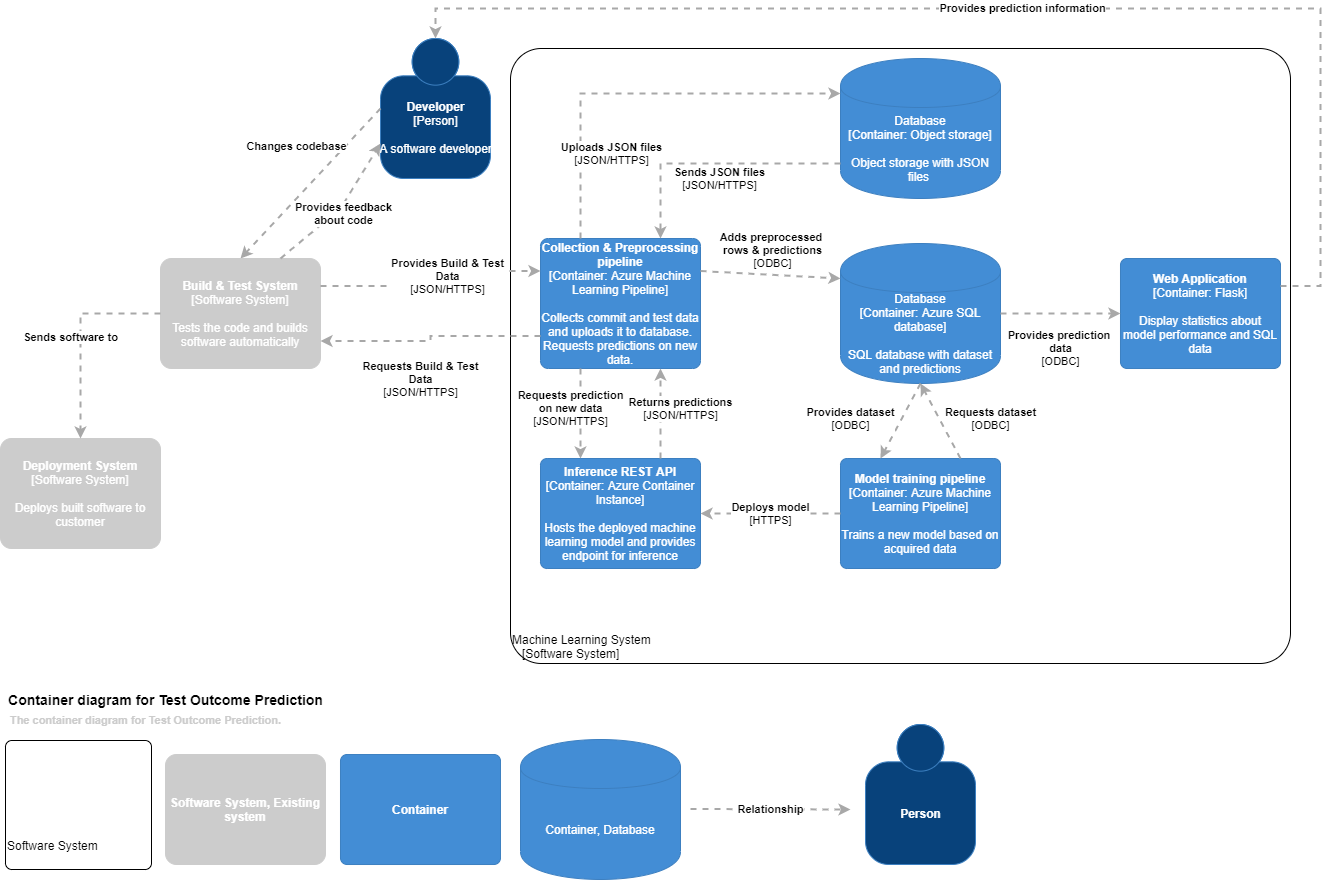

The diagram above was exported from draw.io. Its source (the exported page's mxGraphModel, read from the mxfile embedded in the PNG):
<mxGraphModel dx="1422" dy="1931" grid="1" gridSize="10" guides="1" tooltips="1" connect="1" arrows="1" fold="1" page="1" pageScale="1" pageWidth="827" pageHeight="1169" math="0" shadow="0">
  <root>
    <mxCell id="0cmTYPPoCOpa1tRzq7VI-0" />
    <mxCell id="0cmTYPPoCOpa1tRzq7VI-1" parent="0cmTYPPoCOpa1tRzq7VI-0" />
    <mxCell id="0cmTYPPoCOpa1tRzq7VI-2" value="&lt;b&gt;&lt;font&gt;Developer&lt;/font&gt;&lt;/b&gt;&lt;div&gt;&lt;font&gt;[Person]&lt;/font&gt;&lt;/div&gt;&lt;font&gt;&lt;br&gt;&lt;/font&gt;&lt;div&gt;&lt;font&gt;A software developer&lt;/font&gt;&lt;/div&gt;" style="html=1;dashed=0;whitespace=wrap;fillColor=#08427b;strokeColor=#3c7fc0;shape=mxgraph.c4.person;align=center;points=[[0.5,0,0],[1,0.5,0],[1,0.75,0],[0.75,1,0],[0.5,1,0],[0.25,1,0],[0,0.75,0],[0,0.5,0]];fontColor=#FFFFFF;" parent="0cmTYPPoCOpa1tRzq7VI-1" vertex="1">
      <mxGeometry x="380" y="-10" width="110.00000000000001" height="140" as="geometry" />
    </mxCell>
    <mxCell id="0cmTYPPoCOpa1tRzq7VI-3" value="&lt;div style=&quot;text-align: left&quot;&gt;&lt;div style=&quot;text-align: center&quot;&gt;&lt;b&gt;Changes codebase&lt;/b&gt;&lt;/div&gt;&lt;/div&gt;" style="edgeStyle=none;rounded=0;html=1;entryX=0.5;entryY=0;jettySize=auto;orthogonalLoop=1;strokeColor=#A8A8A8;strokeWidth=2;fontColor=#000000;jumpStyle=none;dashed=1;exitX=0;exitY=0.5;exitDx=0;exitDy=0;exitPerimeter=0;entryDx=0;entryDy=0;entryPerimeter=0;" parent="0cmTYPPoCOpa1tRzq7VI-1" source="0cmTYPPoCOpa1tRzq7VI-2" target="0cmTYPPoCOpa1tRzq7VI-4" edge="1">
      <mxGeometry x="-0.1694" y="-35" width="200" relative="1" as="geometry">
        <mxPoint x="310" y="310" as="sourcePoint" />
        <mxPoint x="525" y="210" as="targetPoint" />
        <mxPoint as="offset" />
      </mxGeometry>
    </mxCell>
    <mxCell id="0cmTYPPoCOpa1tRzq7VI-4" value="&lt;span&gt;&lt;b&gt;Build &amp;amp; Test System&lt;br&gt;&lt;/b&gt;[Software System]&lt;/span&gt;&lt;br&gt;&lt;br&gt;&lt;div&gt;Tests the code and builds software automatically&lt;/div&gt;" style="rounded=1;whiteSpace=wrap;html=1;labelBackgroundColor=none;fillColor=#CCCCCC;fontColor=#FFFFFF;align=center;arcSize=10;strokeColor=#CCCCCC;points=[[0.25,0,0],[0.5,0,0],[0.75,0,0],[1,0.25,0],[1,0.5,0],[1,0.75,0],[0.75,1,0],[0.5,1,0],[0.25,1,0],[0,0.75,0],[0,0.5,0],[0,0.25,0]];" parent="0cmTYPPoCOpa1tRzq7VI-1" vertex="1">
      <mxGeometry x="160" y="210" width="160" height="110.00000000000001" as="geometry" />
    </mxCell>
    <mxCell id="0cmTYPPoCOpa1tRzq7VI-5" value="&lt;span&gt;&lt;b&gt;Deployment System&lt;br&gt;&lt;/b&gt;[Software System]&lt;/span&gt;&lt;br&gt;&lt;br&gt;&lt;div&gt;Deploys built software to customer&lt;/div&gt;" style="rounded=1;whiteSpace=wrap;html=1;labelBackgroundColor=none;fillColor=#CCCCCC;fontColor=#FFFFFF;align=center;arcSize=10;strokeColor=#CCCCCC;points=[[0.25,0,0],[0.5,0,0],[0.75,0,0],[1,0.25,0],[1,0.5,0],[1,0.75,0],[0.75,1,0],[0.5,1,0],[0.25,1,0],[0,0.75,0],[0,0.5,0],[0,0.25,0]];" parent="0cmTYPPoCOpa1tRzq7VI-1" vertex="1">
      <mxGeometry y="390" width="160" height="110.00000000000001" as="geometry" />
    </mxCell>
    <mxCell id="0cmTYPPoCOpa1tRzq7VI-6" value="&lt;div style=&quot;text-align: left&quot;&gt;&lt;div style=&quot;text-align: center&quot;&gt;&lt;b&gt;Sends software to&lt;/b&gt;&lt;/div&gt;&lt;/div&gt;" style="edgeStyle=orthogonalEdgeStyle;rounded=0;html=1;entryX=0.5;entryY=0;jettySize=auto;orthogonalLoop=1;strokeColor=#A8A8A8;strokeWidth=2;fontColor=#000000;jumpStyle=none;dashed=1;exitX=0;exitY=0.5;exitDx=0;exitDy=0;exitPerimeter=0;entryDx=0;entryDy=0;entryPerimeter=0;" parent="0cmTYPPoCOpa1tRzq7VI-1" source="0cmTYPPoCOpa1tRzq7VI-4" target="0cmTYPPoCOpa1tRzq7VI-5" edge="1">
      <mxGeometry x="0.0145" y="-10" width="200" relative="1" as="geometry">
        <mxPoint x="310" y="310" as="sourcePoint" />
        <mxPoint x="510" y="310" as="targetPoint" />
        <mxPoint as="offset" />
      </mxGeometry>
    </mxCell>
    <mxCell id="0cmTYPPoCOpa1tRzq7VI-7" value="&lt;div style=&quot;text-align: left&quot;&gt;&lt;div style=&quot;text-align: center&quot;&gt;&lt;b&gt;Provides feedback&lt;/b&gt;&lt;/div&gt;&lt;div style=&quot;text-align: center&quot;&gt;&lt;b&gt;about code&lt;/b&gt;&lt;/div&gt;&lt;/div&gt;" style="edgeStyle=none;rounded=0;html=1;entryX=0;entryY=0.75;jettySize=auto;orthogonalLoop=1;strokeColor=#A8A8A8;strokeWidth=2;fontColor=#000000;jumpStyle=none;dashed=1;exitX=0.75;exitY=0;exitDx=0;exitDy=0;exitPerimeter=0;entryDx=0;entryDy=0;entryPerimeter=0;" parent="0cmTYPPoCOpa1tRzq7VI-1" source="0cmTYPPoCOpa1tRzq7VI-4" target="0cmTYPPoCOpa1tRzq7VI-2" edge="1">
      <mxGeometry x="0.0016" y="-6" width="200" relative="1" as="geometry">
        <mxPoint x="310" y="310" as="sourcePoint" />
        <mxPoint x="510" y="310" as="targetPoint" />
        <mxPoint as="offset" />
        <Array as="points">
          <mxPoint x="340" y="160" />
        </Array>
      </mxGeometry>
    </mxCell>
    <mxCell id="S686sqeUbZ6WQG0pYpm--0" value="&lt;div style=&quot;text-align: left&quot;&gt;Machine Learning System&lt;/div&gt;&lt;div style=&quot;text-align: left&quot;&gt;&amp;nbsp; &amp;nbsp;[Software System]&lt;/div&gt;" style="rounded=1;whiteSpace=wrap;html=1;labelBackgroundColor=none;fillColor=#ffffff;fontColor=#000000;align=left;arcSize=5;strokeColor=#000000;verticalAlign=bottom;points=[[0.25,0,0],[0.5,0,0],[0.75,0,0],[1,0.25,0],[1,0.5,0],[1,0.75,0],[0.75,1,0],[0.5,1,0],[0.25,1,0],[0,0.75,0],[0,0.5,0],[0,0.25,0]];" parent="0cmTYPPoCOpa1tRzq7VI-1" vertex="1">
      <mxGeometry x="510" y="5" width="570" height="615" as="geometry" />
    </mxCell>
    <mxCell id="S686sqeUbZ6WQG0pYpm--1" value="&lt;span&gt;&lt;b&gt;Data Collector&lt;br&gt;&lt;/b&gt;[Container: Python&lt;/span&gt;&lt;span&gt;]&lt;/span&gt;&lt;br&gt;&lt;br&gt;&lt;div&gt;Collects commit and test data and uploads it to database&lt;/div&gt;" style="rounded=1;whiteSpace=wrap;html=1;labelBackgroundColor=none;fillColor=#438dd5;fontColor=#ffffff;align=center;arcSize=6;strokeColor=#3c7fc0;points=[[0.25,0,0],[0.5,0,0],[0.75,0,0],[1,0.25,0],[1,0.5,0],[1,0.75,0],[0.75,1,0],[0.5,1,0],[0.25,1,0],[0,0.75,0],[0,0.5,0],[0,0.25,0]];" parent="0cmTYPPoCOpa1tRzq7VI-1" vertex="1">
      <mxGeometry x="530" y="210" width="160" height="110.00000000000001" as="geometry" />
    </mxCell>
    <mxCell id="S686sqeUbZ6WQG0pYpm--2" value="&lt;div style=&quot;text-align: left&quot;&gt;&lt;div style=&quot;text-align: center&quot;&gt;&lt;b&gt;Provides Build &amp;amp; Test&lt;/b&gt;&lt;/div&gt;&lt;div style=&quot;text-align: center&quot;&gt;&lt;b&gt;Data&lt;/b&gt;&lt;/div&gt;&lt;div style=&quot;text-align: center&quot;&gt;[JSON/HTTPS]&lt;/div&gt;&lt;/div&gt;" style="edgeStyle=none;rounded=0;html=1;entryX=0;entryY=0.25;jettySize=auto;orthogonalLoop=1;strokeColor=#A8A8A8;strokeWidth=2;fontColor=#000000;jumpStyle=none;dashed=1;exitX=1;exitY=0.25;exitDx=0;exitDy=0;exitPerimeter=0;entryDx=0;entryDy=0;entryPerimeter=0;" parent="0cmTYPPoCOpa1tRzq7VI-1" source="0cmTYPPoCOpa1tRzq7VI-4" target="S686sqeUbZ6WQG0pYpm--1" edge="1">
      <mxGeometry width="200" relative="1" as="geometry">
        <mxPoint x="460" y="340" as="sourcePoint" />
        <mxPoint x="660" y="340" as="targetPoint" />
      </mxGeometry>
    </mxCell>
    <mxCell id="S686sqeUbZ6WQG0pYpm--3" value="&lt;div style=&quot;text-align: left&quot;&gt;&lt;div style=&quot;text-align: center&quot;&gt;&lt;b&gt;Requests Build &amp;amp; Test&lt;/b&gt;&lt;/div&gt;&lt;div style=&quot;text-align: center&quot;&gt;&lt;b&gt;Data&lt;/b&gt;&lt;/div&gt;&lt;div style=&quot;text-align: center&quot;&gt;[JSON/HTTPS]&lt;/div&gt;&lt;/div&gt;" style="edgeStyle=none;rounded=0;html=1;entryX=1;entryY=0.75;jettySize=auto;orthogonalLoop=1;strokeColor=#A8A8A8;strokeWidth=2;fontColor=#000000;jumpStyle=none;dashed=1;exitX=0;exitY=0.75;exitDx=0;exitDy=0;exitPerimeter=0;entryDx=0;entryDy=0;entryPerimeter=0;" parent="0cmTYPPoCOpa1tRzq7VI-1" source="S686sqeUbZ6WQG0pYpm--1" target="0cmTYPPoCOpa1tRzq7VI-4" edge="1">
      <mxGeometry x="0.0476" y="18" width="200" relative="1" as="geometry">
        <mxPoint x="460" y="340" as="sourcePoint" />
        <mxPoint x="660" y="340" as="targetPoint" />
        <mxPoint as="offset" />
      </mxGeometry>
    </mxCell>
    <mxCell id="S686sqeUbZ6WQG0pYpm--4" value="&lt;span&gt;Database&lt;/span&gt;&lt;div&gt;[Container: Object storage]&lt;/div&gt;&lt;br&gt;&lt;div&gt;Object storage with JSON files &amp;amp; CSV file&lt;/div&gt;" style="shape=cylinder;whiteSpace=wrap;html=1;boundedLbl=1;rounded=0;labelBackgroundColor=none;fillColor=#438dd5;fontSize=12;fontColor=#ffffff;align=center;strokeColor=#3c7fc0;points=[[0.5,0,0],[1,0.25,0],[1,0.5,0],[1,0.75,0],[0.5,1,0],[0,0.75,0],[0,0.5,0],[0,0.25,0]];" parent="0cmTYPPoCOpa1tRzq7VI-1" vertex="1">
      <mxGeometry x="840" y="195" width="160" height="140" as="geometry" />
    </mxCell>
    <mxCell id="S686sqeUbZ6WQG0pYpm--5" value="&lt;div style=&quot;text-align: left&quot;&gt;&lt;div style=&quot;text-align: center&quot;&gt;&lt;b&gt;Uploads JSON files&lt;/b&gt;&lt;/div&gt;&lt;div style=&quot;text-align: center&quot;&gt;[JSON/HTTPS]&lt;/div&gt;&lt;/div&gt;" style="edgeStyle=none;rounded=0;html=1;entryX=0;entryY=0.25;jettySize=auto;orthogonalLoop=1;strokeColor=#A8A8A8;strokeWidth=2;fontColor=#000000;jumpStyle=none;dashed=1;exitX=1;exitY=0.25;exitDx=0;exitDy=0;exitPerimeter=0;entryDx=0;entryDy=0;entryPerimeter=0;" parent="0cmTYPPoCOpa1tRzq7VI-1" source="S686sqeUbZ6WQG0pYpm--1" target="S686sqeUbZ6WQG0pYpm--4" edge="1">
      <mxGeometry width="200" relative="1" as="geometry">
        <mxPoint x="710" y="300" as="sourcePoint" />
        <mxPoint x="910" y="300" as="targetPoint" />
      </mxGeometry>
    </mxCell>
    <mxCell id="S686sqeUbZ6WQG0pYpm--7" value="&lt;span&gt;&lt;b&gt;Data Preprocessor&lt;br&gt;&lt;/b&gt;[Container: Python&lt;/span&gt;&lt;span&gt;]&lt;/span&gt;&lt;br&gt;&lt;br&gt;&lt;div&gt;Preprocesses provided data and creates CSV file&lt;/div&gt;" style="rounded=1;whiteSpace=wrap;html=1;labelBackgroundColor=none;fillColor=#438dd5;fontColor=#ffffff;align=center;arcSize=6;strokeColor=#3c7fc0;points=[[0.25,0,0],[0.5,0,0],[0.75,0,0],[1,0.25,0],[1,0.5,0],[1,0.75,0],[0.75,1,0],[0.5,1,0],[0.25,1,0],[0,0.75,0],[0,0.5,0],[0,0.25,0]];" parent="0cmTYPPoCOpa1tRzq7VI-1" vertex="1">
      <mxGeometry x="840" y="20" width="160" height="110.00000000000001" as="geometry" />
    </mxCell>
    <mxCell id="S686sqeUbZ6WQG0pYpm--8" value="&lt;div style=&quot;text-align: left&quot;&gt;&lt;div style=&quot;text-align: center&quot;&gt;&lt;b&gt;Uploads CSV&lt;/b&gt;&lt;/div&gt;&lt;div style=&quot;text-align: center&quot;&gt;[JSON HTTPS]&lt;/div&gt;&lt;/div&gt;" style="edgeStyle=none;rounded=0;html=1;entryX=0.5;entryY=0;jettySize=auto;orthogonalLoop=1;strokeColor=#A8A8A8;strokeWidth=2;fontColor=#000000;jumpStyle=none;dashed=1;exitX=0.25;exitY=1;exitDx=0;exitDy=0;exitPerimeter=0;entryDx=0;entryDy=0;entryPerimeter=0;" parent="0cmTYPPoCOpa1tRzq7VI-1" source="S686sqeUbZ6WQG0pYpm--7" target="S686sqeUbZ6WQG0pYpm--4" edge="1">
      <mxGeometry x="-0.7425" y="-41" width="200" relative="1" as="geometry">
        <mxPoint x="460" y="340" as="sourcePoint" />
        <mxPoint x="660" y="340" as="targetPoint" />
        <mxPoint as="offset" />
      </mxGeometry>
    </mxCell>
    <mxCell id="S686sqeUbZ6WQG0pYpm--9" value="&lt;div style=&quot;text-align: left&quot;&gt;&lt;div style=&quot;text-align: center&quot;&gt;&lt;b&gt;Provides JSON files&lt;/b&gt;&lt;/div&gt;&lt;div style=&quot;text-align: center&quot;&gt;[JSON HTTPS]&lt;/div&gt;&lt;/div&gt;" style="edgeStyle=none;rounded=0;html=1;entryX=0.75;entryY=1;jettySize=auto;orthogonalLoop=1;strokeColor=#A8A8A8;strokeWidth=2;fontColor=#000000;jumpStyle=none;dashed=1;exitX=0.5;exitY=0;exitDx=0;exitDy=0;exitPerimeter=0;entryDx=0;entryDy=0;entryPerimeter=0;" parent="0cmTYPPoCOpa1tRzq7VI-1" source="S686sqeUbZ6WQG0pYpm--4" target="S686sqeUbZ6WQG0pYpm--7" edge="1">
      <mxGeometry x="0.8798" y="-50" width="200" relative="1" as="geometry">
        <mxPoint x="1020" y="415" as="sourcePoint" />
        <mxPoint x="1060" y="310" as="targetPoint" />
        <mxPoint as="offset" />
      </mxGeometry>
    </mxCell>
    <mxCell id="S686sqeUbZ6WQG0pYpm--10" value="&lt;span&gt;&lt;b&gt;Model training environment&lt;br&gt;&lt;/b&gt;[Container: Cloud training instance&lt;/span&gt;&lt;span&gt;]&lt;/span&gt;&lt;br&gt;&lt;br&gt;&lt;div&gt;Trains a new model based on acquired data&lt;/div&gt;" style="rounded=1;whiteSpace=wrap;html=1;labelBackgroundColor=none;fillColor=#438dd5;fontColor=#ffffff;align=center;arcSize=6;strokeColor=#3c7fc0;points=[[0.25,0,0],[0.5,0,0],[0.75,0,0],[1,0.25,0],[1,0.5,0],[1,0.75,0],[0.75,1,0],[0.5,1,0],[0.25,1,0],[0,0.75,0],[0,0.5,0],[0,0.25,0]];" parent="0cmTYPPoCOpa1tRzq7VI-1" vertex="1">
      <mxGeometry x="840" y="410" width="160" height="110.00000000000001" as="geometry" />
    </mxCell>
    <mxCell id="S686sqeUbZ6WQG0pYpm--11" value="&lt;div style=&quot;text-align: left&quot;&gt;&lt;div style=&quot;text-align: center&quot;&gt;&lt;b&gt;Provides CSV file&lt;/b&gt;&lt;/div&gt;&lt;div style=&quot;text-align: center&quot;&gt;[HTTPS]&lt;/div&gt;&lt;/div&gt;" style="edgeStyle=none;rounded=0;html=1;entryX=0.5;entryY=0;jettySize=auto;orthogonalLoop=1;strokeColor=#A8A8A8;strokeWidth=2;fontColor=#000000;jumpStyle=none;dashed=1;exitX=0.5;exitY=1;exitDx=0;exitDy=0;exitPerimeter=0;entryDx=0;entryDy=0;entryPerimeter=0;" parent="0cmTYPPoCOpa1tRzq7VI-1" source="S686sqeUbZ6WQG0pYpm--4" target="S686sqeUbZ6WQG0pYpm--10" edge="1">
      <mxGeometry width="200" relative="1" as="geometry">
        <mxPoint x="460" y="340" as="sourcePoint" />
        <mxPoint x="660" y="340" as="targetPoint" />
      </mxGeometry>
    </mxCell>
    <mxCell id="S686sqeUbZ6WQG0pYpm--13" value="&lt;span&gt;&lt;b&gt;Inference REST API&lt;br&gt;&lt;/b&gt;[Container: Cloud Container Instance&lt;/span&gt;&lt;span&gt;]&lt;/span&gt;&lt;br&gt;&lt;br&gt;&lt;div&gt;Hosts the deployed machine learning model and provides endpoint for inference&lt;/div&gt;" style="rounded=1;whiteSpace=wrap;html=1;labelBackgroundColor=none;fillColor=#438dd5;fontColor=#ffffff;align=center;arcSize=6;strokeColor=#3c7fc0;points=[[0.25,0,0],[0.5,0,0],[0.75,0,0],[1,0.25,0],[1,0.5,0],[1,0.75,0],[0.75,1,0],[0.5,1,0],[0.25,1,0],[0,0.75,0],[0,0.5,0],[0,0.25,0]];" parent="0cmTYPPoCOpa1tRzq7VI-1" vertex="1">
      <mxGeometry x="530" y="410" width="160" height="110.00000000000001" as="geometry" />
    </mxCell>
    <mxCell id="S686sqeUbZ6WQG0pYpm--14" value="&lt;div style=&quot;text-align: left&quot;&gt;&lt;div style=&quot;text-align: center&quot;&gt;&lt;b&gt;Deploy model&lt;/b&gt;&lt;/div&gt;&lt;div style=&quot;text-align: center&quot;&gt;[HTTPS]&lt;/div&gt;&lt;/div&gt;" style="edgeStyle=none;rounded=0;html=1;entryX=1;entryY=0.5;jettySize=auto;orthogonalLoop=1;strokeColor=#A8A8A8;strokeWidth=2;fontColor=#000000;jumpStyle=none;dashed=1;exitX=0;exitY=0.5;exitDx=0;exitDy=0;exitPerimeter=0;entryDx=0;entryDy=0;entryPerimeter=0;" parent="0cmTYPPoCOpa1tRzq7VI-1" source="S686sqeUbZ6WQG0pYpm--10" target="S686sqeUbZ6WQG0pYpm--13" edge="1">
      <mxGeometry width="200" relative="1" as="geometry">
        <mxPoint x="460" y="340" as="sourcePoint" />
        <mxPoint x="660" y="340" as="targetPoint" />
      </mxGeometry>
    </mxCell>
    <mxCell id="S686sqeUbZ6WQG0pYpm--15" value="&lt;div style=&quot;text-align: left&quot;&gt;&lt;div style=&quot;text-align: center&quot;&gt;&lt;b&gt;Requests test run recommendations&lt;/b&gt;&lt;/div&gt;&lt;div style=&quot;text-align: center&quot;&gt;[HTTPS]&lt;/div&gt;&lt;/div&gt;" style="edgeStyle=orthogonalEdgeStyle;rounded=0;html=1;entryX=0;entryY=0.75;jettySize=auto;orthogonalLoop=1;strokeColor=#A8A8A8;strokeWidth=2;fontColor=#000000;jumpStyle=none;dashed=1;exitX=0.25;exitY=1;exitDx=0;exitDy=0;exitPerimeter=0;entryDx=0;entryDy=0;entryPerimeter=0;" parent="0cmTYPPoCOpa1tRzq7VI-1" source="0cmTYPPoCOpa1tRzq7VI-4" target="S686sqeUbZ6WQG0pYpm--13" edge="1">
      <mxGeometry width="200" relative="1" as="geometry">
        <mxPoint x="210" y="480" as="sourcePoint" />
        <mxPoint x="410" y="480" as="targetPoint" />
      </mxGeometry>
    </mxCell>
    <mxCell id="S686sqeUbZ6WQG0pYpm--16" value="&lt;div style=&quot;text-align: left&quot;&gt;&lt;div style=&quot;text-align: center&quot;&gt;&lt;b&gt;Returns test run&lt;/b&gt;&lt;/div&gt;&lt;div style=&quot;text-align: center&quot;&gt;&lt;b&gt;recommendation&lt;/b&gt;&lt;/div&gt;&lt;div style=&quot;text-align: center&quot;&gt;[JSON/HTTPS]&lt;/div&gt;&lt;/div&gt;" style="edgeStyle=orthogonalEdgeStyle;rounded=0;html=1;entryX=0.75;entryY=1;jettySize=auto;orthogonalLoop=1;strokeColor=#A8A8A8;strokeWidth=2;fontColor=#000000;jumpStyle=none;dashed=1;exitX=0;exitY=0.25;exitDx=0;exitDy=0;exitPerimeter=0;entryDx=0;entryDy=0;entryPerimeter=0;" parent="0cmTYPPoCOpa1tRzq7VI-1" source="S686sqeUbZ6WQG0pYpm--13" target="0cmTYPPoCOpa1tRzq7VI-4" edge="1">
      <mxGeometry width="200" relative="1" as="geometry">
        <mxPoint x="460" y="340" as="sourcePoint" />
        <mxPoint x="660" y="340" as="targetPoint" />
      </mxGeometry>
    </mxCell>
    <mxCell id="qDnEXWj13Ceh6WO8_dfG-0" value="&lt;font color=&quot;#000000&quot; size=&quot;1&quot;&gt;&lt;b style=&quot;font-size: 14px&quot;&gt;Container diagram for Test Outcome Prediction&lt;/b&gt;&lt;/font&gt;" style="text;html=1;align=center;verticalAlign=middle;resizable=0;points=[];autosize=1;fontColor=#FFFFFF;" parent="0cmTYPPoCOpa1tRzq7VI-1" vertex="1">
      <mxGeometry y="641" width="330" height="20" as="geometry" />
    </mxCell>
    <mxCell id="qDnEXWj13Ceh6WO8_dfG-2" value="&lt;b&gt;Software System, Existing system&lt;/b&gt;" style="rounded=1;whiteSpace=wrap;html=1;labelBackgroundColor=none;fillColor=#CCCCCC;fontColor=#FFFFFF;align=center;arcSize=10;strokeColor=#CCCCCC;points=[[0.25,0,0],[0.5,0,0],[0.75,0,0],[1,0.25,0],[1,0.5,0],[1,0.75,0],[0.75,1,0],[0.5,1,0],[0.25,1,0],[0,0.75,0],[0,0.5,0],[0,0.25,0]];" parent="0cmTYPPoCOpa1tRzq7VI-1" vertex="1">
      <mxGeometry x="165" y="706" width="160" height="110.00000000000001" as="geometry" />
    </mxCell>
    <mxCell id="qDnEXWj13Ceh6WO8_dfG-3" value="&lt;font size=&quot;1&quot; color=&quot;#cccccc&quot;&gt;&lt;b style=&quot;font-size: 11px&quot;&gt;The container diagram for Test Outcome Prediction.&lt;/b&gt;&lt;/font&gt;" style="text;html=1;align=center;verticalAlign=middle;resizable=0;points=[];autosize=1;fontColor=#FFFFFF;" parent="0cmTYPPoCOpa1tRzq7VI-1" vertex="1">
      <mxGeometry y="661" width="290" height="20" as="geometry" />
    </mxCell>
    <mxCell id="qDnEXWj13Ceh6WO8_dfG-4" value="&lt;div style=&quot;text-align: left&quot;&gt;&lt;div style=&quot;text-align: center&quot;&gt;&lt;b&gt;Relationship&lt;/b&gt;&lt;/div&gt;&lt;/div&gt;" style="edgeStyle=none;rounded=0;html=1;jettySize=auto;orthogonalLoop=1;strokeColor=#A8A8A8;strokeWidth=2;fontColor=#000000;jumpStyle=none;dashed=1;" parent="0cmTYPPoCOpa1tRzq7VI-1" edge="1">
      <mxGeometry width="200" relative="1" as="geometry">
        <mxPoint x="690" y="760.5" as="sourcePoint" />
        <mxPoint x="850" y="761" as="targetPoint" />
      </mxGeometry>
    </mxCell>
    <mxCell id="qDnEXWj13Ceh6WO8_dfG-5" value="&lt;b&gt;Person&lt;/b&gt;" style="html=1;dashed=0;whitespace=wrap;fillColor=#08427b;strokeColor=#3c7fc0;shape=mxgraph.c4.person;align=center;points=[[0.5,0,0],[1,0.5,0],[1,0.75,0],[0.75,1,0],[0.5,1,0],[0.25,1,0],[0,0.75,0],[0,0.5,0]];fontColor=#FFFFFF;" parent="0cmTYPPoCOpa1tRzq7VI-1" vertex="1">
      <mxGeometry x="865" y="676" width="110.00000000000001" height="140" as="geometry" />
    </mxCell>
    <mxCell id="qDnEXWj13Ceh6WO8_dfG-6" value="&lt;b&gt;Container&lt;/b&gt;" style="rounded=1;whiteSpace=wrap;html=1;labelBackgroundColor=none;fillColor=#438dd5;fontColor=#ffffff;align=center;arcSize=6;strokeColor=#3c7fc0;points=[[0.25,0,0],[0.5,0,0],[0.75,0,0],[1,0.25,0],[1,0.5,0],[1,0.75,0],[0.75,1,0],[0.5,1,0],[0.25,1,0],[0,0.75,0],[0,0.5,0],[0,0.25,0]];" parent="0cmTYPPoCOpa1tRzq7VI-1" vertex="1">
      <mxGeometry x="340" y="706" width="160" height="110.00000000000001" as="geometry" />
    </mxCell>
    <mxCell id="qDnEXWj13Ceh6WO8_dfG-7" value="Container, Database" style="shape=cylinder;whiteSpace=wrap;html=1;boundedLbl=1;rounded=0;labelBackgroundColor=none;fillColor=#438dd5;fontSize=12;fontColor=#ffffff;align=center;strokeColor=#3c7fc0;points=[[0.5,0,0],[1,0.25,0],[1,0.5,0],[1,0.75,0],[0.5,1,0],[0,0.75,0],[0,0.5,0],[0,0.25,0]];" parent="0cmTYPPoCOpa1tRzq7VI-1" vertex="1">
      <mxGeometry x="520" y="691" width="160" height="140" as="geometry" />
    </mxCell>
    <mxCell id="qDnEXWj13Ceh6WO8_dfG-8" value="&lt;div style=&quot;text-align: left&quot;&gt;Software System&lt;/div&gt;&lt;div style=&quot;text-align: left&quot;&gt;&lt;br&gt;&lt;/div&gt;" style="rounded=1;whiteSpace=wrap;html=1;labelBackgroundColor=none;fillColor=#ffffff;fontColor=#000000;align=left;arcSize=5;strokeColor=#000000;verticalAlign=bottom;points=[[0.25,0,0],[0.5,0,0],[0.75,0,0],[1,0.25,0],[1,0.5,0],[1,0.75,0],[0.75,1,0],[0.5,1,0],[0.25,1,0],[0,0.75,0],[0,0.5,0],[0,0.25,0]];" parent="0cmTYPPoCOpa1tRzq7VI-1" vertex="1">
      <mxGeometry x="5" y="692" width="146" height="129" as="geometry" />
    </mxCell>
  </root>
</mxGraphModel>